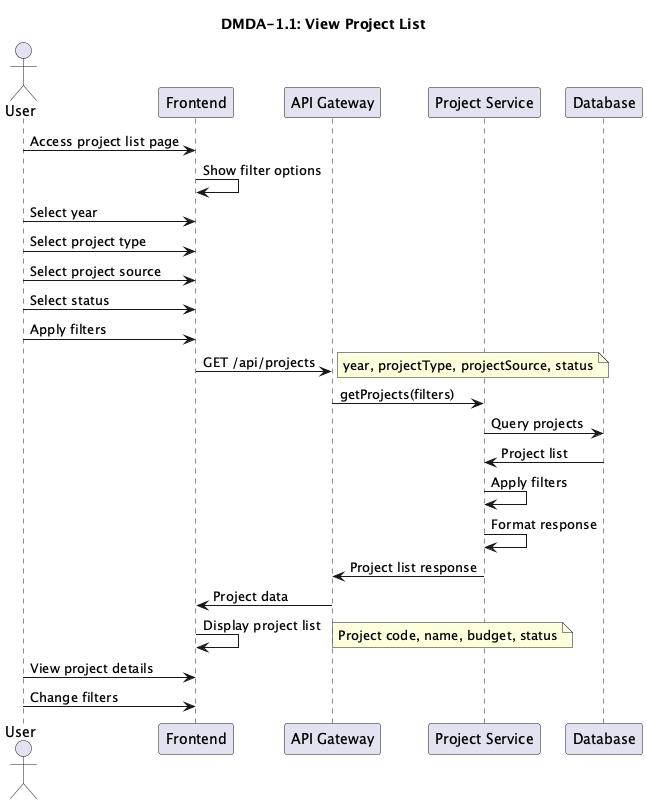

The diagram above was rendered by PlantUML. Its source (embedded in the PNG):
@startuml
title DMDA-1.1: View Project List

actor User
participant Frontend
participant "API Gateway"
participant "Project Service"
participant Database

User -> Frontend: Access project list page
Frontend -> Frontend: Show filter options

User -> Frontend: Select year
User -> Frontend: Select project type
User -> Frontend: Select project source
User -> Frontend: Select status
User -> Frontend: Apply filters

Frontend -> "API Gateway": GET /api/projects
note right: year, projectType, projectSource, status

"API Gateway" -> "Project Service": getProjects(filters)

"Project Service" -> Database: Query projects
Database -> "Project Service": Project list

"Project Service" -> "Project Service": Apply filters
"Project Service" -> "Project Service": Format response

"Project Service" -> "API Gateway": Project list response
"API Gateway" -> Frontend: Project data

Frontend -> Frontend: Display project list
note right: Project code, name, budget, status

User -> Frontend: View project details
User -> Frontend: Change filters

@enduml